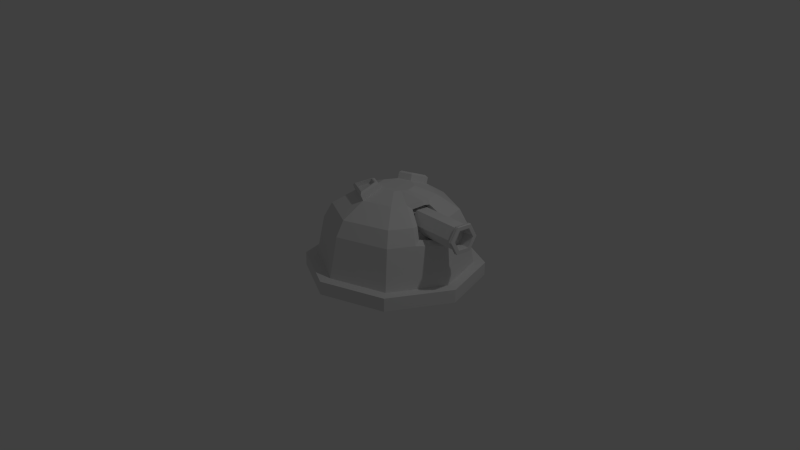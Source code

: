 # Source: turret.blend  (saved by Blender 2.67.0; exported with 4.5.12 LTS)
import bpy
from mathutils import Matrix  # noqa: F401  (used for matrix-valued properties, if any)

bpy.ops.wm.read_factory_settings(use_empty=True)
scene = bpy.context.scene
scene.name = 'Scene'

# ---- collections
col_collection_1 = bpy.data.collections.new('Collection 1'); scene.collection.children.link(col_collection_1)

# ---- world
world_world = bpy.data.worlds.new('World'); scene.world = world_world
world_world.color = (0.05088, 0.05088, 0.05088)
world_world.use_sun_shadow = False
world_world.sun_shadow_jitter_overblur = 0.0
world_world.cycles.sampling_method = 'MANUAL'
world_world.cycles.sample_map_resolution = 256

# ---- cameras
cam_camera = bpy.data.cameras.new('Camera')
cam_camera.clip_end = 100.0
cam_camera.lens = 35.0
cam_camera.sensor_width = 32.0
cam_camera.sensor_height = 18.0
cam_camera.ortho_scale = 7.314
cam_camera.dof.focus_distance = 0.0
cam_camera.dof.aperture_fstop = 128.0

# ---- lights
light_lamp = bpy.data.lights.new('Lamp', 'POINT')
light_lamp.transmission_factor = 0.0
light_lamp.cutoff_distance = 30.0
light_lamp.energy = 100.0
light_lamp.shadow_buffer_clip_start = 1.001
light_lamp.shadow_soft_size = 0.1
light_lamp.shadow_maximum_resolution = 0.006
light_lamp.use_absolute_resolution = True
light_lamp.cycles.use_multiple_importance_sampling = False

# ---- meshes
me_cylinder = bpy.data.meshes.new('Cylinder')
me_cylinder.from_pydata([(0.0, 0.0, -1.0), (0.0, 0.0, 0.1572), (0.0, 1.0, -1.0), (-5.697e-09, 0.2354, 0.1572), (0.7071, 0.7071, -1.0), (0.1664, 0.1664, 0.1572), (1.0, -4.371e-08, -1.0), (0.2354, -1.029e-08, 0.1572), (0.7071, -0.7071, -1.0), (0.1664, -0.1664, 0.1572), (-8.742e-08, -1.0, -1.0), (-2.627e-08, -0.2354, 0.1572), (-0.7071, -0.7071, -1.0), (-0.1664, -0.1664, 0.1572), (-1.0, 1.192e-08, -1.0), (-0.2354, 2.807e-09, 0.1572), (-0.7071, 0.7071, -1.0), (-0.1664, 0.1664, 0.1572), (0.0, 1.0, -0.8298), (0.7071, 0.7071, -0.8298), (1.0, -4.371e-08, -0.8298), (0.7071, -0.7071, -0.8298), (-8.742e-08, -1.0, -0.8298), (-0.7071, -0.7071, -0.8298), (-1.0, 1.192e-08, -0.8298), (-0.7071, 0.7071, -0.8298), (-3.021e-09, 1.147, -0.8298), (0.8111, 0.8111, -0.8298), (1.147, -4.673e-08, -0.8298), (0.8111, -0.8111, -0.8298), (0.7071, -0.7071, -1.0), (1.0, -4.371e-08, -1.0), (0.7071, 0.7071, -1.0), (0.0, 1.0, -1.0), (-0.7071, 0.7071, -1.0), (-1.0, 1.192e-08, -1.0), (-0.7071, -0.7071, -1.0), (-8.742e-08, -1.0, -1.0), (0.7071, -0.7071, -0.8298), (1.0, -4.371e-08, -0.8298), (0.7071, 0.7071, -0.8298), (0.0, 1.0, -0.8298), (-9.951e-08, -1.147, -1.0), (-0.8111, -0.8111, -1.0), (-1.147, 1.192e-08, -1.0), (-0.8111, 0.8111, -1.0), (-9.951e-08, -1.147, -0.8298), (-0.8111, -0.8111, -0.8298), (-1.147, 1.192e-08, -0.8298), (-0.8111, 0.8111, -0.8298), (-3.021e-09, 1.147, -1.0), (0.8111, 0.8111, -1.0), (1.147, -4.673e-08, -1.0), (0.8111, -0.8111, -1.0), (-0.7071, 0.7071, -0.8298), (-1.0, 1.192e-08, -0.8298), (-0.7071, -0.7071, -0.8298), (-8.742e-08, -1.0, -0.8298), (7.741e-09, 0.9028, -0.3138), (-3.694e-09, 0.5042, 0.06), (0.6384, 0.6384, -0.3138), (0.3565, 0.3565, 0.06), (0.9028, -3.805e-08, -0.3494), (0.5042, -2.204e-08, 0.1012), (0.6384, -0.6384, -0.3138), (0.3565, -0.3565, 0.06), (-7.119e-08, -0.9028, -0.3138), (-4.777e-08, -0.5042, 0.06), (-0.6384, -0.6384, -0.3138), (-0.3565, -0.3565, 0.06), (-0.9028, 1.218e-08, -0.3138), (-0.5042, 6.012e-09, 0.06), (-0.6384, 0.6384, -0.3138), (-0.3565, 0.3565, 0.06), (7.254e-09, 0.7991, -0.1218), (0.565, 0.565, -0.1218), (0.565, -0.565, -0.1218), (-6.26e-08, -0.7991, -0.1218), (-0.565, -0.565, -0.1218), (-0.7991, 1.034e-08, -0.1218), (-0.565, 0.565, -0.1218), (0.8536, -0.3536, -1.0), (0.2009, -0.08322, 0.1572), (0.8536, -0.3536, -0.8298), (0.8536, -0.3536, -1.0), (0.9791, -0.4056, -0.8298), (0.8536, -0.3536, -0.8298), (0.9791, -0.4056, -1.0), (0.7706, -0.3192, -0.3138), (0.4304, -0.1783, 0.06), (0.6821, -0.2825, -0.1218), (0.7706, 0.3192, -0.3138), (0.8536, 0.3536, -0.8298), (0.9791, 0.4056, -1.0), (0.9791, 0.4056, -0.8298), (0.6821, 0.2825, -0.1218), (0.4304, 0.1783, 0.06), (0.8536, 0.3536, -1.0), (0.8536, 0.3536, -0.8298), (0.2009, 0.08322, 0.1572), (0.8536, 0.3536, -1.0), (0.8388, -3.32e-08, -0.3023), (0.5398, -2.119e-08, 0.05475), (0.7396, -0.2394, -0.2667), (0.4844, -0.1337, 0.0136), (0.6732, -0.2119, -0.1227), (0.7396, 0.2394, -0.2667), (0.6732, 0.2119, -0.1227), (0.4844, 0.1337, 0.0136), (0.7275, -3.32e-08, -0.3287), (0.3973, -2.119e-08, 0.02835), (0.6186, -0.2394, -0.2931), (0.4181, -0.1337, -0.0128), (0.5272, -0.2119, -0.1491), (0.6216, 0.2394, -0.2931), (0.5394, 0.2119, -0.1491), (0.3633, 0.1337, -0.0128), (0.6068, -0.0009161, -0.1491), (-0.01099, -0.5307, 0.1334), (-0.01099, -0.2619, 0.2306), (-0.1774, -0.193, 0.2306), (-0.3675, -0.3831, 0.1334), (-0.3675, 0.3831, 0.1334), (-0.1774, 0.193, 0.2306), (-0.01099, 0.2619, 0.2306), (-0.01099, 0.5307, 0.1334), (-0.03704, -0.5053, 0.163), (-0.03704, -0.2836, 0.2432), (-0.1743, -0.2267, 0.2432), (-0.3311, -0.3835, 0.163), (-0.3311, 0.3835, 0.163), (-0.1743, 0.2267, 0.2432), (-0.03704, 0.2836, 0.2432), (-0.03704, 0.5053, 0.163), (-0.05212, -0.4836, 0.1686), (-0.05212, -0.2928, 0.2376), (-0.1702, -0.2439, 0.2376), (-0.3051, -0.3788, 0.1686), (-0.3051, 0.3788, 0.1686), (-0.1702, 0.2439, 0.2376), (-0.05212, 0.2928, 0.2376), (-0.05212, 0.4836, 0.1686), (-0.05036, -0.4793, 0.1212), (-0.05036, -0.2886, 0.1901), (-0.1684, -0.2397, 0.1901), (-0.3033, -0.3745, 0.1212), (-0.3033, 0.3745, 0.1212), (-0.1684, 0.2397, 0.1901), (-0.05036, 0.2886, 0.1901), (-0.05036, 0.4793, 0.1212)], [], [(0, 2, 4), (1, 5, 3), (59, 3, 5, 61), (0, 4, 100, 6), (1, 7, 99, 5), (96, 99, 7, 63), (0, 6, 81, 8), (1, 9, 82, 7), (89, 82, 9, 65), (0, 8, 10), (1, 11, 9), (65, 9, 11, 67), (0, 10, 12), (1, 13, 11), (0, 12, 14), (1, 15, 13), (69, 13, 15, 71), (0, 14, 16), (1, 17, 15), (71, 15, 17, 73), (0, 16, 2), (1, 3, 17), (98, 20, 39, 92), (10, 8, 30, 37), (25, 18, 41, 54), (18, 19, 40, 41), (24, 25, 54, 55), (12, 10, 37, 36), (23, 24, 55, 56), (14, 12, 36, 35), (2, 16, 34, 33), (57, 56, 47, 46), (97, 32, 51, 93), (22, 23, 56, 57), (56, 55, 48, 47), (100, 4, 32, 97), (32, 33, 50, 51), (86, 38, 29, 85), (54, 41, 26, 49), (21, 22, 57, 38), (83, 21, 38, 86), (41, 40, 27, 26), (81, 6, 31, 84), (4, 2, 33, 32), (16, 14, 35, 34), (35, 36, 43, 44), (44, 48, 49, 45), (50, 26, 27, 51), (93, 94, 28, 52), (87, 85, 29, 53), (43, 47, 48, 44), (45, 49, 26, 50), (42, 46, 47, 43), (53, 29, 46, 42), (84, 31, 52, 87), (55, 54, 49, 48), (34, 35, 44, 45), (37, 30, 53, 42), (38, 57, 46, 29), (33, 34, 45, 50), (36, 37, 42, 43), (92, 39, 28, 94), (18, 58, 60, 19), (74, 59, 61, 75), (98, 91, 62, 20), (83, 88, 64, 21), (90, 89, 65, 76), (21, 64, 66, 22), (76, 65, 67, 77), (22, 66, 68, 23), (77, 67, 69, 78), (23, 68, 70, 24), (78, 69, 71, 79), (24, 70, 72, 25), (79, 71, 73, 80), (25, 72, 58, 18), (80, 73, 59, 74), (58, 74, 75, 60), (88, 90, 76, 64), (64, 76, 77, 66), (66, 77, 78, 68), (68, 78, 79, 70), (70, 79, 80, 72), (72, 80, 74, 58), (63, 7, 82, 89), (39, 86, 85, 28), (20, 83, 86, 39), (8, 81, 84, 30), (52, 28, 85, 87), (30, 84, 87, 53), (20, 62, 88, 83), (19, 98, 92, 40), (31, 97, 93, 52), (75, 61, 96, 95), (51, 27, 94, 93), (40, 92, 94, 27), (61, 5, 99, 96), (60, 75, 95, 91), (19, 60, 91, 98), (6, 100, 97, 31), (63, 89, 104, 102), (91, 95, 107, 106), (88, 62, 101, 103), (96, 63, 102, 108), (90, 88, 103, 105), (62, 91, 106, 101), (89, 90, 105, 104), (95, 96, 108, 107), (105, 103, 111, 113), (108, 102, 110, 116), (104, 105, 113, 112), (106, 107, 115, 114), (101, 106, 114, 109), (102, 104, 112, 110), (107, 108, 116, 115), (103, 101, 109, 111), (109, 117, 113, 111), (117, 110, 112, 113), (114, 115, 117, 109), (115, 116, 110, 117), (134, 135, 143, 142), (11, 119, 118, 67), (13, 120, 119, 11), (69, 121, 120, 13), (67, 118, 121, 69), (141, 138, 146, 149), (17, 123, 122, 73), (3, 124, 123, 17), (59, 125, 124, 3), (73, 122, 125, 59), (128, 129, 137, 136), (119, 127, 126, 118), (120, 128, 127, 119), (121, 129, 128, 120), (118, 126, 129, 121), (131, 132, 140, 139), (123, 131, 130, 122), (124, 132, 131, 123), (125, 133, 132, 124), (122, 130, 133, 125), (130, 131, 139, 138), (127, 128, 136, 135), (133, 130, 138, 141), (126, 127, 135, 134), (132, 133, 141, 140), (129, 126, 134, 137), (146, 147, 148, 149), (142, 143, 144, 145), (137, 134, 142, 145), (140, 141, 149, 148), (136, 137, 145, 144), (139, 140, 148, 147), (135, 136, 144, 143), (138, 139, 147, 146)])
me_cylinder.use_remesh_preserve_volume = False
me_cylinder.use_remesh_preserve_attributes = False
me_cylinder.use_mirror_vertex_groups = False
me_cylinder.update()
me_cylinder_001 = bpy.data.meshes.new('Cylinder.001')
me_cylinder_001.from_pydata([(0.0, 0.25, -0.375), (-6.54e-10, 0.2171, 0.375), (0.2165, 0.125, -0.375), (0.188, 0.1085, 0.375), (0.2165, -0.125, -0.375), (0.188, -0.1085, 0.375), (-2.186e-08, -0.25, -0.375), (-1.963e-08, -0.2171, 0.375), (-0.2165, -0.125, -0.375), (-0.188, -0.1085, 0.375), (-0.2165, 0.125, -0.375), (-0.188, 0.1085, 0.375), (0.0, 0.25, 0.3235), (0.2165, 0.125, 0.3235), (0.2165, -0.125, 0.3235), (-2.186e-08, -0.25, 0.3235), (-0.2165, -0.125, 0.3235), (-0.2165, 0.125, 0.3235), (-2.117e-09, 0.2983, 0.375), (0.2584, 0.1492, 0.375), (0.2584, -0.1492, 0.375), (-2.609e-08, -0.2983, 0.375), (-0.2584, -0.1492, 0.375), (-0.2584, 0.1492, 0.375), (-2.117e-09, 0.2983, 0.3235), (0.2584, 0.1492, 0.3235), (0.2584, -0.1492, 0.3235), (-2.609e-08, -0.2983, 0.3235), (-0.2584, -0.1492, 0.3235), (-0.2584, 0.1492, 0.3235), (-2.851e-09, 0.3052, 0.3575), (0.2643, 0.1526, 0.3575), (0.2643, -0.1526, 0.3575), (-2.792e-08, -0.3052, 0.3575), (-0.2643, -0.1526, 0.3575), (-0.2643, 0.1526, 0.3575), (-3.091e-10, 0.3052, 0.3409), (0.2643, 0.1526, 0.3409), (0.2643, -0.1526, 0.3409), (-2.546e-08, -0.3052, 0.3409), (-0.2643, -0.1526, 0.3409), (-0.2643, 0.1526, 0.3409), (-1.845e-08, 0.2171, 0.2218), (0.188, 0.1085, 0.2218), (0.188, -0.1085, 0.2218), (-3.743e-08, -0.2171, 0.2218), (-0.188, -0.1085, 0.2218), (-0.188, 0.1085, 0.2218), (-1.136e-09, 0.2856, 0.3575), (0.2474, 0.1428, 0.3575), (0.2474, -0.1428, 0.3575), (-2.577e-08, -0.2856, 0.3575), (-0.2474, -0.1428, 0.3575), (-0.2474, 0.1428, 0.3575), (-3.091e-10, 0.2856, 0.3409), (0.2474, 0.1428, 0.3409), (0.2474, -0.1428, 0.3409), (-2.503e-08, -0.2856, 0.3409), (-0.2474, -0.1428, 0.3409), (-0.2474, 0.1428, 0.3409)], [], [(5, 7, 21, 20), (9, 11, 23, 22), (15, 14, 26, 27), (1, 3, 19, 18), (5, 3, 43, 44), (14, 13, 25, 26), (13, 12, 24, 25), (0, 12, 13, 2), (2, 13, 14, 4), (4, 14, 15, 6), (6, 15, 16, 8), (10, 17, 12, 0), (8, 16, 17, 10), (28, 27, 39, 40), (19, 20, 32, 31), (27, 26, 38, 39), (26, 25, 37, 38), (18, 19, 31, 30), (23, 18, 30, 35), (16, 15, 27, 28), (12, 17, 29, 24), (17, 16, 28, 29), (11, 1, 18, 23), (7, 9, 22, 21), (3, 5, 20, 19), (36, 41, 59, 54), (32, 33, 51, 50), (40, 39, 57, 58), (31, 32, 50, 49), (39, 38, 56, 57), (38, 37, 55, 56), (20, 21, 33, 32), (24, 29, 41, 36), (21, 22, 34, 33), (29, 28, 40, 41), (22, 23, 35, 34), (25, 24, 36, 37), (43, 42, 47, 46, 45, 44), (7, 5, 44, 45), (3, 1, 42, 43), (9, 7, 45, 46), (11, 9, 46, 47), (1, 11, 47, 42), (54, 48, 49, 55), (55, 49, 50, 56), (56, 50, 51, 57), (57, 51, 52, 58), (59, 53, 48, 54), (58, 52, 53, 59), (33, 34, 52, 51), (41, 40, 58, 59), (34, 35, 53, 52), (37, 36, 54, 55), (35, 30, 48, 53), (30, 31, 49, 48)])
me_cylinder_001.use_remesh_preserve_volume = False
me_cylinder_001.use_remesh_preserve_attributes = False
me_cylinder_001.use_mirror_vertex_groups = False
me_cylinder_001.update()

# ---- objects
ob_turretbase = bpy.data.objects.new('TurretBase', me_cylinder)
ob_barrel = bpy.data.objects.new('Barrel', me_cylinder_001)
ob_lamp = bpy.data.objects.new('Lamp', light_lamp)
ob_camera = bpy.data.objects.new('Camera', cam_camera)

# ---- transforms, parenting, visibility, modifiers, constraints
ob_turretbase.location = (0.0, 0.09813, 1.073)
ob_turretbase.lineart.crease_threshold = 0.0
ob_barrel.parent = ob_turretbase
ob_barrel.matrix_parent_inverse = Matrix(((1.0, 0.0, 0.0, -0.0), (0.0, 1.0, 0.0, -0.0), (0.0, 0.0, 1.0, -1.073), (0.0, 0.0, 0.0, 1.0)))
ob_barrel.location = (0.885, -0.01007, 0.935)
ob_barrel.rotation_euler = (0.0, 1.571, 0.0)
ob_barrel.scale = (0.65, 0.65, 1.0)
ob_barrel.lineart.crease_threshold = 0.0
ob_lamp.location = (3.931, 0.9005, 6.069)
ob_lamp.rotation_euler = (0.6591, -0.0131, 1.94)
ob_lamp.lock_rotations_4d = False
ob_lamp.empty_display_type = 'ARROWS'
ob_lamp.color = (0.0, 0.0, 0.0, 0.0)
ob_lamp.lineart.crease_threshold = 0.0
ob_camera.location = (7.852, -6.29, 4.943)
ob_camera.rotation_euler = (1.173, -0.01546, 0.8885)
ob_camera.lock_rotations_4d = False
ob_camera.empty_display_type = 'ARROWS'
ob_camera.color = (0.0, 0.0, 0.0, 0.0)
ob_camera.display_type = 'WIRE'
ob_camera.lineart.crease_threshold = 0.0

# ---- collection membership
col_collection_1.objects.link(ob_turretbase)
col_collection_1.objects.link(ob_barrel)
col_collection_1.objects.link(ob_lamp)
col_collection_1.objects.link(ob_camera)

# ---- scene / render settings (as saved in the file)
scene.camera = ob_camera
scene.frame_start = 1; scene.frame_end = 24; scene.frame_set(0)
scene.render.engine = 'BLENDER_EEVEE_NEXT'
scene.render.image_settings.color_mode = 'RGB'
scene.render.image_settings.compression = 90
scene.render.resolution_percentage = 50
scene.render.dither_intensity = 0.0
scene.cycles.use_denoising = False
scene.cycles.samples = 10
scene.cycles.sampling_pattern = 'TABULATED_SOBOL'
scene.cycles.light_sampling_threshold = 0.0
scene.cycles.use_adaptive_sampling = False
scene.cycles.use_light_tree = False
scene.cycles.blur_glossy = 0.0
scene.cycles.volume_bounces = 1
scene.cycles.pixel_filter_type = 'GAUSSIAN'
scene.cycles.sample_clamp_indirect = 0.0
scene.view_settings.view_transform = 'Standard'
bpy.context.view_layer.update()
